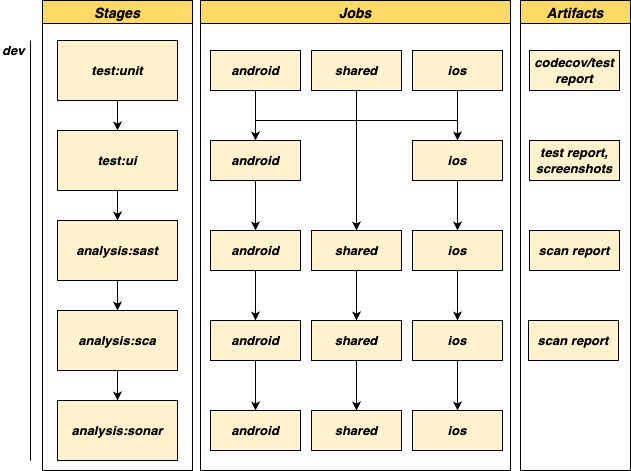

The diagram above was exported from draw.io. Its source (the exported page's mxGraphModel, read from the mxfile embedded in the PNG):
<mxGraphModel dx="1186" dy="611" grid="1" gridSize="10" guides="1" tooltips="1" connect="1" arrows="1" fold="1" page="1" pageScale="1" pageWidth="850" pageHeight="1100" math="0" shadow="0">
  <root>
    <mxCell id="0" />
    <mxCell id="1" parent="0" />
    <mxCell id="eUlvXIBj8svcH7vQ0TzT-69" value="" style="edgeStyle=orthogonalEdgeStyle;rounded=0;orthogonalLoop=1;jettySize=auto;html=1;fontSize=13;startArrow=none;startFill=0;endArrow=classic;endFill=1;strokeColor=#000000;" parent="1" source="eUlvXIBj8svcH7vQ0TzT-70" target="eUlvXIBj8svcH7vQ0TzT-72" edge="1">
      <mxGeometry relative="1" as="geometry" />
    </mxCell>
    <mxCell id="eUlvXIBj8svcH7vQ0TzT-70" value="&lt;b style=&quot;font-size: 13px;&quot;&gt;&lt;i style=&quot;font-size: 13px;&quot;&gt;test:unit&lt;/i&gt;&lt;/b&gt;" style="rounded=0;whiteSpace=wrap;html=1;fontSize=13;strokeColor=#000000;fillColor=#FFF2CC;" parent="1" vertex="1">
      <mxGeometry x="157" y="310" width="120" height="60" as="geometry" />
    </mxCell>
    <mxCell id="eUlvXIBj8svcH7vQ0TzT-71" value="" style="edgeStyle=orthogonalEdgeStyle;rounded=0;orthogonalLoop=1;jettySize=auto;html=1;fontSize=13;startArrow=none;startFill=0;endArrow=classic;endFill=1;strokeColor=#000000;" parent="1" source="eUlvXIBj8svcH7vQ0TzT-72" target="eUlvXIBj8svcH7vQ0TzT-74" edge="1">
      <mxGeometry relative="1" as="geometry" />
    </mxCell>
    <mxCell id="eUlvXIBj8svcH7vQ0TzT-72" value="&lt;b style=&quot;font-size: 13px;&quot;&gt;&lt;i style=&quot;font-size: 13px;&quot;&gt;test:ui&lt;/i&gt;&lt;/b&gt;" style="rounded=0;whiteSpace=wrap;html=1;fontSize=13;strokeColor=#000000;fillColor=#FFF2CC;" parent="1" vertex="1">
      <mxGeometry x="157" y="400" width="120" height="60" as="geometry" />
    </mxCell>
    <mxCell id="SLw1gM98EWFf63yfLO7k-1" value="" style="edgeStyle=orthogonalEdgeStyle;rounded=0;orthogonalLoop=1;jettySize=auto;html=1;fontSize=13;startArrow=none;startFill=0;endArrow=classic;endFill=1;strokeColor=#000000;" parent="1" source="eUlvXIBj8svcH7vQ0TzT-74" target="eUlvXIBj8svcH7vQ0TzT-116" edge="1">
      <mxGeometry relative="1" as="geometry" />
    </mxCell>
    <mxCell id="eUlvXIBj8svcH7vQ0TzT-74" value="&lt;b style=&quot;font-size: 13px;&quot;&gt;&lt;i style=&quot;font-size: 13px;&quot;&gt;analysis:sast&lt;/i&gt;&lt;/b&gt;" style="rounded=0;whiteSpace=wrap;html=1;fontSize=13;strokeColor=#000000;fillColor=#FFF2CC;" parent="1" vertex="1">
      <mxGeometry x="157" y="490" width="120" height="60" as="geometry" />
    </mxCell>
    <mxCell id="eUlvXIBj8svcH7vQ0TzT-92" value="" style="edgeStyle=orthogonalEdgeStyle;rounded=0;orthogonalLoop=1;jettySize=auto;html=1;fontSize=13;startArrow=none;startFill=0;endArrow=classic;endFill=1;strokeColor=#000000;exitX=0.5;exitY=1;exitDx=0;exitDy=0;" parent="1" source="eUlvXIBj8svcH7vQ0TzT-93" target="SLw1gM98EWFf63yfLO7k-2" edge="1">
      <mxGeometry relative="1" as="geometry">
        <mxPoint x="581" y="340" as="targetPoint" />
      </mxGeometry>
    </mxCell>
    <mxCell id="SLw1gM98EWFf63yfLO7k-4" value="" style="edgeStyle=orthogonalEdgeStyle;rounded=0;orthogonalLoop=1;jettySize=auto;html=1;fontSize=13;startArrow=none;startFill=0;endArrow=classic;endFill=1;strokeColor=#000000;entryX=0.5;entryY=0;entryDx=0;entryDy=0;" parent="1" source="eUlvXIBj8svcH7vQ0TzT-93" target="eUlvXIBj8svcH7vQ0TzT-97" edge="1">
      <mxGeometry relative="1" as="geometry">
        <mxPoint x="456" y="440" as="targetPoint" />
        <Array as="points">
          <mxPoint x="456.5" y="390" />
          <mxPoint x="557.5" y="390" />
        </Array>
      </mxGeometry>
    </mxCell>
    <mxCell id="SLw1gM98EWFf63yfLO7k-6" value="" style="edgeStyle=orthogonalEdgeStyle;rounded=0;orthogonalLoop=1;jettySize=auto;html=1;fontSize=13;startArrow=none;startFill=0;endArrow=classic;endFill=1;strokeColor=#000000;entryX=0.5;entryY=0;entryDx=0;entryDy=0;" parent="1" source="eUlvXIBj8svcH7vQ0TzT-93" target="eUlvXIBj8svcH7vQ0TzT-95" edge="1">
      <mxGeometry relative="1" as="geometry">
        <mxPoint x="331" y="340" as="targetPoint" />
        <Array as="points">
          <mxPoint x="456.5" y="390" />
          <mxPoint x="355.5" y="390" />
        </Array>
      </mxGeometry>
    </mxCell>
    <mxCell id="eUlvXIBj8svcH7vQ0TzT-93" value="&lt;b style=&quot;font-size: 13px;&quot;&gt;&lt;i style=&quot;font-size: 13px;&quot;&gt;shared&lt;/i&gt;&lt;/b&gt;" style="rounded=0;whiteSpace=wrap;html=1;fontSize=13;strokeColor=#000000;fillColor=#FFF2CC;" parent="1" vertex="1">
      <mxGeometry x="411" y="320" width="90" height="40" as="geometry" />
    </mxCell>
    <mxCell id="eUlvXIBj8svcH7vQ0TzT-94" value="" style="edgeStyle=orthogonalEdgeStyle;rounded=0;orthogonalLoop=1;jettySize=auto;html=1;fontSize=13;startArrow=none;startFill=0;endArrow=classic;endFill=1;strokeColor=#000000;" parent="1" source="eUlvXIBj8svcH7vQ0TzT-95" target="eUlvXIBj8svcH7vQ0TzT-99" edge="1">
      <mxGeometry relative="1" as="geometry" />
    </mxCell>
    <mxCell id="eUlvXIBj8svcH7vQ0TzT-95" value="&lt;b style=&quot;font-size: 13px;&quot;&gt;&lt;i style=&quot;font-size: 13px;&quot;&gt;android&lt;/i&gt;&lt;/b&gt;" style="rounded=0;whiteSpace=wrap;html=1;fontSize=13;strokeColor=#000000;fillColor=#FFF2CC;" parent="1" vertex="1">
      <mxGeometry x="310" y="410" width="90" height="40" as="geometry" />
    </mxCell>
    <mxCell id="eUlvXIBj8svcH7vQ0TzT-96" value="" style="edgeStyle=orthogonalEdgeStyle;rounded=0;orthogonalLoop=1;jettySize=auto;html=1;fontSize=13;startArrow=none;startFill=0;endArrow=classic;endFill=1;strokeColor=#000000;" parent="1" source="eUlvXIBj8svcH7vQ0TzT-97" target="eUlvXIBj8svcH7vQ0TzT-101" edge="1">
      <mxGeometry relative="1" as="geometry" />
    </mxCell>
    <mxCell id="eUlvXIBj8svcH7vQ0TzT-97" value="&lt;b style=&quot;font-size: 13px;&quot;&gt;&lt;i style=&quot;font-size: 13px;&quot;&gt;ios&lt;/i&gt;&lt;/b&gt;" style="rounded=0;whiteSpace=wrap;html=1;fontSize=13;strokeColor=#000000;fillColor=#FFF2CC;" parent="1" vertex="1">
      <mxGeometry x="512" y="410" width="90" height="40" as="geometry" />
    </mxCell>
    <mxCell id="SLw1gM98EWFf63yfLO7k-9" value="" style="edgeStyle=orthogonalEdgeStyle;rounded=0;orthogonalLoop=1;jettySize=auto;html=1;fontSize=13;startArrow=none;startFill=0;endArrow=classic;endFill=1;strokeColor=#000000;" parent="1" source="eUlvXIBj8svcH7vQ0TzT-99" target="SLw1gM98EWFf63yfLO7k-8" edge="1">
      <mxGeometry relative="1" as="geometry" />
    </mxCell>
    <mxCell id="eUlvXIBj8svcH7vQ0TzT-99" value="&lt;b style=&quot;font-size: 13px;&quot;&gt;&lt;i style=&quot;font-size: 13px;&quot;&gt;android&lt;/i&gt;&lt;/b&gt;" style="rounded=0;whiteSpace=wrap;html=1;fontSize=13;strokeColor=#000000;fillColor=#FFF2CC;" parent="1" vertex="1">
      <mxGeometry x="310" y="500" width="90" height="40" as="geometry" />
    </mxCell>
    <mxCell id="SLw1gM98EWFf63yfLO7k-11" value="" style="edgeStyle=orthogonalEdgeStyle;rounded=0;orthogonalLoop=1;jettySize=auto;html=1;fontSize=13;startArrow=none;startFill=0;endArrow=classic;endFill=1;strokeColor=#000000;" parent="1" source="eUlvXIBj8svcH7vQ0TzT-101" target="eUlvXIBj8svcH7vQ0TzT-123" edge="1">
      <mxGeometry relative="1" as="geometry" />
    </mxCell>
    <mxCell id="eUlvXIBj8svcH7vQ0TzT-101" value="&lt;b style=&quot;font-size: 13px;&quot;&gt;&lt;i style=&quot;font-size: 13px;&quot;&gt;ios&lt;/i&gt;&lt;/b&gt;" style="rounded=0;whiteSpace=wrap;html=1;fontSize=13;strokeColor=#000000;fillColor=#FFF2CC;" parent="1" vertex="1">
      <mxGeometry x="512" y="500" width="90" height="40" as="geometry" />
    </mxCell>
    <mxCell id="eUlvXIBj8svcH7vQ0TzT-102" value="&lt;b style=&quot;font-size: 13px;&quot;&gt;&lt;i style=&quot;font-size: 13px;&quot;&gt;codecov/test report&lt;/i&gt;&lt;/b&gt;" style="rounded=0;whiteSpace=wrap;html=1;fontSize=13;strokeColor=#000000;fillColor=#FFF2CC;" parent="1" vertex="1">
      <mxGeometry x="629" y="320" width="90" height="40" as="geometry" />
    </mxCell>
    <mxCell id="eUlvXIBj8svcH7vQ0TzT-103" value="&lt;b style=&quot;font-size: 13px;&quot;&gt;&lt;i style=&quot;font-size: 13px;&quot;&gt;test report, screenshots&lt;/i&gt;&lt;/b&gt;" style="rounded=0;whiteSpace=wrap;html=1;fontSize=13;strokeColor=#000000;fillColor=#FFF2CC;" parent="1" vertex="1">
      <mxGeometry x="629" y="410" width="90" height="40" as="geometry" />
    </mxCell>
    <mxCell id="eUlvXIBj8svcH7vQ0TzT-104" value="&lt;b style=&quot;font-size: 13px;&quot;&gt;&lt;i style=&quot;font-size: 13px;&quot;&gt;scan report&lt;/i&gt;&lt;/b&gt;" style="rounded=0;whiteSpace=wrap;html=1;fontSize=13;strokeColor=#000000;fillColor=#FFF2CC;" parent="1" vertex="1">
      <mxGeometry x="629" y="500" width="90" height="40" as="geometry" />
    </mxCell>
    <mxCell id="eUlvXIBj8svcH7vQ0TzT-115" value="" style="edgeStyle=orthogonalEdgeStyle;rounded=0;orthogonalLoop=1;jettySize=auto;html=1;fontSize=13;startArrow=none;startFill=0;endArrow=classic;endFill=1;strokeColor=#000000;" parent="1" source="eUlvXIBj8svcH7vQ0TzT-116" target="eUlvXIBj8svcH7vQ0TzT-117" edge="1">
      <mxGeometry relative="1" as="geometry" />
    </mxCell>
    <mxCell id="eUlvXIBj8svcH7vQ0TzT-116" value="&lt;b style=&quot;font-size: 13px;&quot;&gt;&lt;i style=&quot;font-size: 13px;&quot;&gt;analysis:sca&lt;/i&gt;&lt;/b&gt;" style="rounded=0;whiteSpace=wrap;html=1;fontSize=13;strokeColor=#000000;fillColor=#fff2cc;" parent="1" vertex="1">
      <mxGeometry x="157" y="580" width="120" height="60" as="geometry" />
    </mxCell>
    <mxCell id="eUlvXIBj8svcH7vQ0TzT-117" value="&lt;b style=&quot;font-size: 13px;&quot;&gt;&lt;i style=&quot;font-size: 13px;&quot;&gt;analysis:sonar&lt;/i&gt;&lt;/b&gt;" style="rounded=0;whiteSpace=wrap;html=1;fontSize=13;strokeColor=#000000;fillColor=#FFF2CC;" parent="1" vertex="1">
      <mxGeometry x="157" y="670" width="120" height="60" as="geometry" />
    </mxCell>
    <mxCell id="eUlvXIBj8svcH7vQ0TzT-118" value="" style="edgeStyle=orthogonalEdgeStyle;rounded=0;orthogonalLoop=1;jettySize=auto;html=1;fontSize=13;startArrow=none;startFill=0;endArrow=classic;endFill=1;strokeColor=#000000;" parent="1" source="eUlvXIBj8svcH7vQ0TzT-121" target="eUlvXIBj8svcH7vQ0TzT-125" edge="1">
      <mxGeometry relative="1" as="geometry" />
    </mxCell>
    <mxCell id="eUlvXIBj8svcH7vQ0TzT-121" value="&lt;b style=&quot;font-size: 13px;&quot;&gt;&lt;i style=&quot;font-size: 13px;&quot;&gt;shared&lt;/i&gt;&lt;/b&gt;" style="rounded=0;whiteSpace=wrap;html=1;fontSize=13;strokeColor=#000000;fillColor=#fff2cc;" parent="1" vertex="1">
      <mxGeometry x="411" y="590" width="90" height="40" as="geometry" />
    </mxCell>
    <mxCell id="eUlvXIBj8svcH7vQ0TzT-122" value="" style="edgeStyle=orthogonalEdgeStyle;rounded=0;orthogonalLoop=1;jettySize=auto;html=1;fontSize=13;startArrow=none;startFill=0;endArrow=classic;endFill=1;strokeColor=#000000;" parent="1" source="eUlvXIBj8svcH7vQ0TzT-123" target="eUlvXIBj8svcH7vQ0TzT-126" edge="1">
      <mxGeometry relative="1" as="geometry" />
    </mxCell>
    <mxCell id="eUlvXIBj8svcH7vQ0TzT-123" value="&lt;b style=&quot;font-size: 13px;&quot;&gt;&lt;i style=&quot;font-size: 13px;&quot;&gt;ios&lt;/i&gt;&lt;/b&gt;" style="rounded=0;whiteSpace=wrap;html=1;fontSize=13;strokeColor=#000000;fillColor=#fff2cc;" parent="1" vertex="1">
      <mxGeometry x="512" y="590" width="90" height="40" as="geometry" />
    </mxCell>
    <mxCell id="eUlvXIBj8svcH7vQ0TzT-124" value="&lt;b style=&quot;font-size: 13px;&quot;&gt;&lt;i style=&quot;font-size: 13px;&quot;&gt;android&lt;/i&gt;&lt;/b&gt;" style="rounded=0;whiteSpace=wrap;html=1;fontSize=13;strokeColor=#000000;fillColor=#FFF2CC;" parent="1" vertex="1">
      <mxGeometry x="310" y="680" width="90" height="40" as="geometry" />
    </mxCell>
    <mxCell id="eUlvXIBj8svcH7vQ0TzT-125" value="&lt;b style=&quot;font-size: 13px;&quot;&gt;&lt;i style=&quot;font-size: 13px;&quot;&gt;shared&lt;/i&gt;&lt;/b&gt;" style="rounded=0;whiteSpace=wrap;html=1;fontSize=13;strokeColor=#000000;fillColor=#FFF2CC;" parent="1" vertex="1">
      <mxGeometry x="411" y="680" width="90" height="40" as="geometry" />
    </mxCell>
    <mxCell id="eUlvXIBj8svcH7vQ0TzT-126" value="&lt;b style=&quot;font-size: 13px;&quot;&gt;&lt;i style=&quot;font-size: 13px;&quot;&gt;ios&lt;/i&gt;&lt;/b&gt;" style="rounded=0;whiteSpace=wrap;html=1;fontSize=13;strokeColor=#000000;fillColor=#FFF2CC;" parent="1" vertex="1">
      <mxGeometry x="512" y="680" width="90" height="40" as="geometry" />
    </mxCell>
    <mxCell id="SLw1gM98EWFf63yfLO7k-10" value="" style="edgeStyle=orthogonalEdgeStyle;rounded=0;orthogonalLoop=1;jettySize=auto;html=1;fontSize=13;startArrow=none;startFill=0;endArrow=classic;endFill=1;strokeColor=#000000;" parent="1" source="SLw1gM98EWFf63yfLO7k-2" target="eUlvXIBj8svcH7vQ0TzT-121" edge="1">
      <mxGeometry relative="1" as="geometry" />
    </mxCell>
    <mxCell id="SLw1gM98EWFf63yfLO7k-2" value="&lt;b style=&quot;font-size: 13px;&quot;&gt;&lt;i style=&quot;font-size: 13px;&quot;&gt;shared&lt;/i&gt;&lt;/b&gt;" style="rounded=0;whiteSpace=wrap;html=1;fontSize=13;strokeColor=#000000;fillColor=#FFF2CC;" parent="1" vertex="1">
      <mxGeometry x="411" y="500" width="90" height="40" as="geometry" />
    </mxCell>
    <mxCell id="SLw1gM98EWFf63yfLO7k-12" value="" style="edgeStyle=orthogonalEdgeStyle;rounded=0;orthogonalLoop=1;jettySize=auto;html=1;fontSize=13;startArrow=none;startFill=0;endArrow=classic;endFill=1;strokeColor=#000000;" parent="1" source="SLw1gM98EWFf63yfLO7k-8" target="eUlvXIBj8svcH7vQ0TzT-124" edge="1">
      <mxGeometry relative="1" as="geometry" />
    </mxCell>
    <mxCell id="SLw1gM98EWFf63yfLO7k-8" value="&lt;b style=&quot;font-size: 13px;&quot;&gt;&lt;i style=&quot;font-size: 13px;&quot;&gt;android&lt;/i&gt;&lt;/b&gt;" style="rounded=0;whiteSpace=wrap;html=1;fontSize=13;strokeColor=#000000;fillColor=#fff2cc;" parent="1" vertex="1">
      <mxGeometry x="310" y="590" width="90" height="40" as="geometry" />
    </mxCell>
    <mxCell id="SLw1gM98EWFf63yfLO7k-13" value="&lt;b style=&quot;font-size: 13px;&quot;&gt;&lt;i style=&quot;font-size: 13px;&quot;&gt;scan report&lt;/i&gt;&lt;/b&gt;" style="rounded=0;whiteSpace=wrap;html=1;fontSize=13;strokeColor=#000000;fillColor=#fff2cc;" parent="1" vertex="1">
      <mxGeometry x="628" y="590" width="90" height="40" as="geometry" />
    </mxCell>
    <mxCell id="5o4kctWvARvSzEOz9x_2-4" value="" style="edgeStyle=orthogonalEdgeStyle;rounded=0;orthogonalLoop=1;jettySize=auto;html=1;" parent="1" source="5o4kctWvARvSzEOz9x_2-1" target="eUlvXIBj8svcH7vQ0TzT-95" edge="1">
      <mxGeometry relative="1" as="geometry" />
    </mxCell>
    <mxCell id="5o4kctWvARvSzEOz9x_2-1" value="&lt;b style=&quot;font-size: 13px;&quot;&gt;&lt;i style=&quot;font-size: 13px;&quot;&gt;android&lt;/i&gt;&lt;/b&gt;" style="rounded=0;whiteSpace=wrap;html=1;fontSize=13;strokeColor=#000000;fillColor=#FFF2CC;" parent="1" vertex="1">
      <mxGeometry x="310" y="320" width="90" height="40" as="geometry" />
    </mxCell>
    <mxCell id="5o4kctWvARvSzEOz9x_2-3" value="" style="edgeStyle=orthogonalEdgeStyle;rounded=0;orthogonalLoop=1;jettySize=auto;html=1;" parent="1" source="5o4kctWvARvSzEOz9x_2-2" target="eUlvXIBj8svcH7vQ0TzT-97" edge="1">
      <mxGeometry relative="1" as="geometry" />
    </mxCell>
    <mxCell id="5o4kctWvARvSzEOz9x_2-2" value="&lt;b style=&quot;font-size: 13px;&quot;&gt;&lt;i style=&quot;font-size: 13px;&quot;&gt;ios&lt;/i&gt;&lt;/b&gt;" style="rounded=0;whiteSpace=wrap;html=1;fontSize=13;strokeColor=#000000;fillColor=#FFF2CC;" parent="1" vertex="1">
      <mxGeometry x="512" y="320" width="90" height="40" as="geometry" />
    </mxCell>
    <mxCell id="ay3uIq-reTBJ-_qoyuM1-1" value="Stages" style="swimlane;fillColor=#FFD966;fontSize=14;fontStyle=3" vertex="1" parent="1">
      <mxGeometry x="142" y="270" width="150" height="470" as="geometry" />
    </mxCell>
    <mxCell id="9MLpEEMG2RKPQxhhEJg--1" value="Jobs" style="swimlane;fillColor=#FFD966;fontSize=14;fontStyle=3" vertex="1" parent="1">
      <mxGeometry x="300" y="270" width="310" height="470" as="geometry" />
    </mxCell>
    <mxCell id="9MLpEEMG2RKPQxhhEJg--2" value="Artifacts" style="swimlane;fillColor=#FFD966;fontSize=14;fontStyle=3" vertex="1" parent="1">
      <mxGeometry x="620" y="270" width="110" height="470" as="geometry" />
    </mxCell>
    <mxCell id="RVcjjk5G2QVKM2j4W15w-1" value="&lt;i style=&quot;font-size: 13px;&quot;&gt;&lt;b&gt;dev&lt;/b&gt;&lt;/i&gt;" style="text;html=1;align=left;verticalAlign=middle;resizable=0;points=[];autosize=1;strokeColor=none;fillColor=none;fontSize=13;" vertex="1" parent="1">
      <mxGeometry x="100" y="305" width="50" height="30" as="geometry" />
    </mxCell>
    <mxCell id="RVcjjk5G2QVKM2j4W15w-2" value="" style="endArrow=none;html=1;rounded=0;fontSize=13;" edge="1" parent="1">
      <mxGeometry width="50" height="50" relative="1" as="geometry">
        <mxPoint x="130" y="730" as="sourcePoint" />
        <mxPoint x="130" y="310" as="targetPoint" />
      </mxGeometry>
    </mxCell>
  </root>
</mxGraphModel>